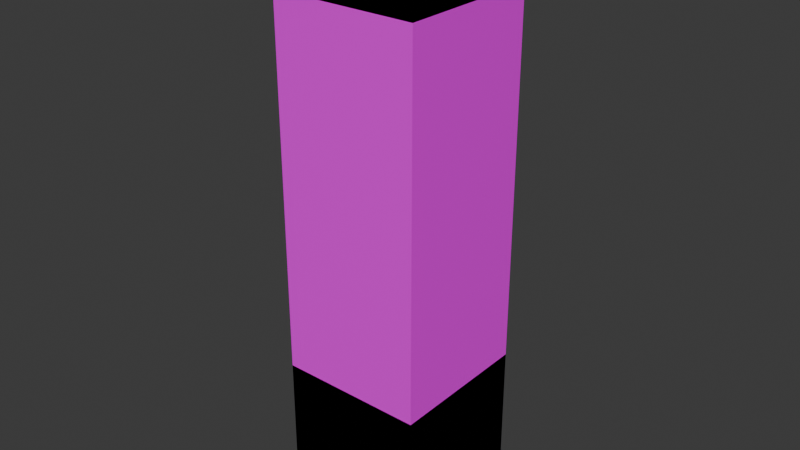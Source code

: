 # Source: tileset_0.blend  (saved by Blender 4.0.36; exported with 4.5.12 LTS)
import bpy
from mathutils import Matrix  # noqa: F401  (used for matrix-valued properties, if any)

bpy.ops.wm.read_factory_settings(use_empty=True)
scene = bpy.context.scene
scene.name = 'Scene'

# ---- collections
col_collection = bpy.data.collections.new('Collection'); scene.collection.children.link(col_collection)

# ---- images (referenced by path relative to the original .blend; pixels are not part of the script)
import os
ASSET_DIR = os.environ.get("B2B_ASSET_DIR", "")  # directory of the original .blend (textures are referenced by path, not embedded)
HERE = os.path.dirname(os.path.abspath(__file__))  # packed textures are extracted next to this script under _unpacked/

def load_image(name, relpath, width, height, colorspace="sRGB"):
    """Load a texture the original file referenced (path relative to the .blend, or extracted next to this script)."""
    p = next((c for c in (os.path.join(HERE, relpath), os.path.join(ASSET_DIR, relpath)) if relpath and os.path.exists(c)), "")
    if p:
        img = bpy.data.images.load(p, check_existing=True)
        img.name = name
    else:  # same state as the original file: an image datablock whose file is absent (Cycles renders it pink)
        img = bpy.data.images.new(name, width, height)
        img.source = "FILE"
        img.filepath = "//" + (relpath or name)
    img.colorspace_settings.name = colorspace
    return img
img_pedrajam2_png = load_image('PedraJam2.png', 'PedraJam2.png', 1024, 1024, 'sRGB')

# ---- materials (node trees are filled in below, after node groups)
mat_temple_brick = bpy.data.materials.new('temple_brick')
mat_temple_brick.alpha_threshold = 0.0
mat_temple_brick.use_transparent_shadow = False
mat_temple_brick.roughness = 0.5
mat_temple_brick.line_color = (0.0, 0.0, 0.0, 1.0)
mat_floor_tile = bpy.data.materials.new('floor_tile')
mat_floor_tile.use_transparent_shadow = False
mat_ceiling_tile = bpy.data.materials.new('ceiling_tile')
mat_ceiling_tile.use_transparent_shadow = False
mat_invisible = bpy.data.materials.new('invisible')
mat_invisible.use_transparent_shadow = False

# ---- material node trees
mat_temple_brick.use_nodes = True; mat_temple_brick.node_tree.nodes.clear()
_N = mat_temple_brick.node_tree.nodes; _L = mat_temple_brick.node_tree.links
n0 = _N.new('ShaderNodeOutputMaterial'); n0.name = 'Material Output'; n0.location = (300, 300)
n1 = _N.new('ShaderNodeBsdfPrincipled'); n1.name = 'Principled BSDF'; n1.location = (10, 300)
n1.inputs[3].default_value = 1.45
n2 = _N.new('ShaderNodeTexImage'); n2.name = 'Image Texture'; n2.location = (-280, 275)
n2.image = img_pedrajam2_png
_L.new(n1.outputs[0], n0.inputs[0])
_L.new(n2.outputs[0], n1.inputs[0])
n0.is_active_output = True
mat_floor_tile.use_nodes = True; mat_floor_tile.node_tree.nodes.clear()
_N = mat_floor_tile.node_tree.nodes; _L = mat_floor_tile.node_tree.links
n0 = _N.new('ShaderNodeBsdfPrincipled'); n0.name = 'Principled BSDF'; n0.location = (10, 300)
n0.inputs[0].default_value = (0.07752, 0.8007, 0.2544, 1.0)
n0.inputs[3].default_value = 1.45
n1 = _N.new('ShaderNodeOutputMaterial'); n1.name = 'Material Output'; n1.location = (300, 300)
_L.new(n0.outputs[0], n1.inputs[0])
n1.is_active_output = True
mat_ceiling_tile.use_nodes = True; mat_ceiling_tile.node_tree.nodes.clear()
_N = mat_ceiling_tile.node_tree.nodes; _L = mat_ceiling_tile.node_tree.links
n0 = _N.new('ShaderNodeBsdfPrincipled'); n0.name = 'Principled BSDF'; n0.location = (10, 300)
n0.inputs[0].default_value = (0.8009, 0.6659, 0.2245, 1.0)
n0.inputs[3].default_value = 1.45
n1 = _N.new('ShaderNodeOutputMaterial'); n1.name = 'Material Output'; n1.location = (300, 300)
_L.new(n0.outputs[0], n1.inputs[0])
n1.is_active_output = True
mat_invisible.use_nodes = True; mat_invisible.node_tree.nodes.clear()
_N = mat_invisible.node_tree.nodes; _L = mat_invisible.node_tree.links
n0 = _N.new('ShaderNodeBsdfPrincipled'); n0.name = 'Principled BSDF'; n0.location = (10, 300)
n0.inputs[3].default_value = 1.45
n1 = _N.new('ShaderNodeOutputMaterial'); n1.name = 'Material Output'; n1.location = (300, 300)
_L.new(n0.outputs[0], n1.inputs[0])
n1.is_active_output = True

# ---- world
world_world = bpy.data.worlds.new('World'); scene.world = world_world
world_world.use_nodes = True; world_world.node_tree.nodes.clear()
_N = world_world.node_tree.nodes; _L = world_world.node_tree.links
n0 = _N.new('ShaderNodeOutputWorld'); n0.name = 'World Output'; n0.location = (300, 300)
n1 = _N.new('ShaderNodeBackground'); n1.name = 'Background'; n1.location = (10, 300)
n1.inputs[0].default_value = (0.05088, 0.05088, 0.05088, 1.0)
_L.new(n1.outputs[0], n0.inputs[0])
n0.is_active_output = True
world_world.color = (0.05088, 0.05088, 0.05088)
world_world.use_sun_shadow = False
world_world.sun_shadow_jitter_overblur = 0.0

# ---- meshes
me_cube = bpy.data.meshes.new('Cube')
me_cube.from_pydata([(1.0, 1.0, 1.0), (1.0, 1.0, -1.667), (1.0, -1.0, 1.0), (1.0, -1.0, -1.667), (-1.0, 1.0, 1.0), (-1.0, 1.0, -1.667), (-1.0, -1.0, 1.0), (-1.0, -1.0, -1.667)], [], [(0, 4, 6, 2), (3, 2, 6, 7), (7, 6, 4, 5), (5, 1, 3, 7), (1, 0, 2, 3), (5, 4, 0, 1)])
_uv = me_cube.uv_layers.new(name='UVMap')
_uv.uv.foreach_set('vector', [0.9999, 9.999e-05, 0.9999, 0.9999, 0.0001001, 0.9999, 9.996e-05, 0.0001, 0.998, -1.492, 0.998, 2.492, 0.001952, 2.492, 0.001952, -1.492, 0.998, -1.492, 0.998, 2.492, 0.001952, 2.492, 0.001952, -1.492, 0.9999, 0.9999, 9.997e-05, 0.9999, 9.999e-05, 9.995e-05, 0.9999, 9.995e-05, 0.998, -1.492, 0.998, 2.492, 0.001952, 2.492, 0.001952, -1.492, 0.998, -1.492, 0.998, 2.492, 0.001952, 2.492, 0.001952, -1.492])
me_cube.materials.append(mat_temple_brick)
me_cube.use_mirror_vertex_groups = False
me_cube.update()
me_plane = bpy.data.meshes.new('Plane')
me_plane.from_pydata([(-1.0, -1.0, 0.0), (1.0, -1.0, 0.0), (-1.0, 1.0, 0.0), (1.0, 1.0, 0.0), (-1.0, 1.0, -2.0), (-1.0, -1.0, -2.0), (1.0, -1.0, -2.0), (1.0, 1.0, -2.0)], [], [(0, 1, 3, 2), (5, 4, 7, 6), (1, 6, 7, 3), (2, 4, 5, 0), (3, 7, 4, 2), (0, 5, 6, 1)])
_uv = me_plane.uv_layers.new(name='UVMap')
_uv.uv.foreach_set('vector', [0.0, 0.0, 1.0, 0.0, 1.0, 1.0, 0.0, 1.0, 0.0, 0.0, 0.0, 1.0, 1.0, 1.0, 1.0, 0.0, 1.0, 0.0, 1.0, 0.0, 1.0, 1.0, 1.0, 1.0, 0.0, 1.0, 0.0, 1.0, 0.0, 0.0, 0.0, 0.0, 1.0, 1.0, 1.0, 1.0, 0.0, 1.0, 0.0, 1.0, 0.0, 0.0, 0.0, 0.0, 1.0, 0.0, 1.0, 0.0])
me_plane.materials.append(mat_floor_tile)
me_plane.update()
me_plane_001 = bpy.data.meshes.new('Plane.001')
me_plane_001.from_pydata([(-1.0, -1.0, 0.0), (1.0, -1.0, 0.0), (-1.0, 1.0, 0.0), (1.0, 1.0, 0.0), (-1.0, -1.0, 6.0), (1.0, -1.0, 6.0), (-1.0, 1.0, 6.0), (1.0, 1.0, 6.0), (-1.0, -1.0, 5.0), (-1.0, 1.0, 5.0), (1.0, -1.0, 5.0), (1.0, 1.0, 5.0), (-1.0, 1.0, -2.0), (-1.0, -1.0, -2.0), (1.0, -1.0, -2.0), (1.0, 1.0, -2.0)], [], [(0, 1, 3, 2), (4, 5, 7, 6), (8, 9, 11, 10), (4, 6, 9, 8), (6, 7, 11, 9), (5, 4, 8, 10), (7, 5, 10, 11), (13, 12, 15, 14), (1, 14, 15, 3), (2, 12, 13, 0), (3, 15, 12, 2), (0, 13, 14, 1)])
me_plane_001.polygons.foreach_set('material_index', [0, 1, 1, 1, 1, 1, 1, 0, 0, 0, 0, 0])
_uv = me_plane_001.uv_layers.new(name='UVMap')
_uv.uv.foreach_set('vector', [0.0, 0.0, 1.0, 0.0, 1.0, 1.0, 0.0, 1.0, 0.0, 0.0, 1.0, 0.0, 1.0, 1.0, 0.0, 1.0, 0.0, 0.0, 0.0, 1.0, 1.0, 1.0, 1.0, 0.0, 0.0, 0.0, 0.0, 1.0, 0.0, 1.0, 0.0, 0.0, 0.0, 1.0, 1.0, 1.0, 1.0, 1.0, 0.0, 1.0, 1.0, 0.0, 0.0, 0.0, 0.0, 0.0, 1.0, 0.0, 1.0, 1.0, 1.0, 0.0, 1.0, 0.0, 1.0, 1.0, 0.0, 0.0, 0.0, 1.0, 1.0, 1.0, 1.0, 0.0, 1.0, 0.0, 1.0, 0.0, 1.0, 1.0, 1.0, 1.0, 0.0, 1.0, 0.0, 1.0, 0.0, 0.0, 0.0, 0.0, 1.0, 1.0, 1.0, 1.0, 0.0, 1.0, 0.0, 1.0, 0.0, 0.0, 0.0, 0.0, 1.0, 0.0, 1.0, 0.0])
me_plane_001.materials.append(mat_floor_tile)
me_plane_001.materials.append(mat_ceiling_tile)
me_plane_001.update()
me_plane_002 = bpy.data.meshes.new('Plane.002')
me_plane_002.from_pydata([(-1.0, -1.0, 0.0), (1.0, -1.0, 0.0), (-1.0, 1.0, 0.0), (1.0, 1.0, 0.0)], [], [(0, 1, 3, 2)])
_uv = me_plane_002.uv_layers.new(name='UVMap')
_uv.uv.foreach_set('vector', [0.0, 0.0, 1.0, 0.0, 1.0, 1.0, 0.0, 1.0])
me_plane_002.materials.append(mat_invisible)
me_plane_002.update()

# ---- objects
ob_wall = bpy.data.objects.new('wall_', me_cube)
ob_floor = bpy.data.objects.new('floor_', me_plane)
ob_floor_ceiling = bpy.data.objects.new('floor_ceiling_', me_plane_001)
ob_pit = bpy.data.objects.new('pit_', me_plane_002)

# ---- transforms, parenting, visibility, modifiers, constraints
ob_wall.location = (0.0, 0.0, 3.0)
ob_wall.scale = (1.0, 1.0, 3.0)
ob_wall.lock_rotations_4d = False
ob_wall.empty_display_type = 'ARROWS'
ob_wall.lineart.crease_threshold = 0.0
ob_floor.location = (0.0, 0.0, 0.0)
ob_floor_ceiling.location = (0.0, 0.0, 0.0)
ob_pit.location = (0.0, 0.0, 0.0)

# ---- collection membership
col_collection.objects.link(ob_wall)
col_collection.objects.link(ob_floor)
col_collection.objects.link(ob_floor_ceiling)
col_collection.objects.link(ob_pit)

# ---- scene / render settings (as saved in the file)
scene.frame_start = 1; scene.frame_end = 250; scene.frame_set(1)
scene.render.engine = 'BLENDER_EEVEE_NEXT'
scene.cycles.sampling_pattern = 'TABULATED_SOBOL'
bpy.context.view_layer.update()

# ---- added for rendering (the .blend has no active camera and no usable light): camera, sun
cam_auto = bpy.data.cameras.new('AutoCamera')
cam_auto.lens = 50.0
cam_auto.sensor_width = 36.0
cam_auto.clip_end = 1000.0
ob_auto_camera = bpy.data.objects.new('AutoCamera', cam_auto)
scene.collection.objects.link(ob_auto_camera)
ob_auto_camera.location = (7.85079, -9.42095, 8.28063)
ob_auto_camera.rotation_euler = (1.09748, -7.21219e-08, 0.694738)
scene.camera = ob_auto_camera
light_auto_sun = bpy.data.lights.new('AutoSun', 'SUN')
light_auto_sun.energy = 3.0
light_auto_sun.angle = 0.0523599
ob_auto_sun = bpy.data.objects.new('AutoSun', light_auto_sun)
scene.collection.objects.link(ob_auto_sun)
ob_auto_sun.rotation_euler = (0.872665, 0.174533, 0.523599)
bpy.context.view_layer.update()
